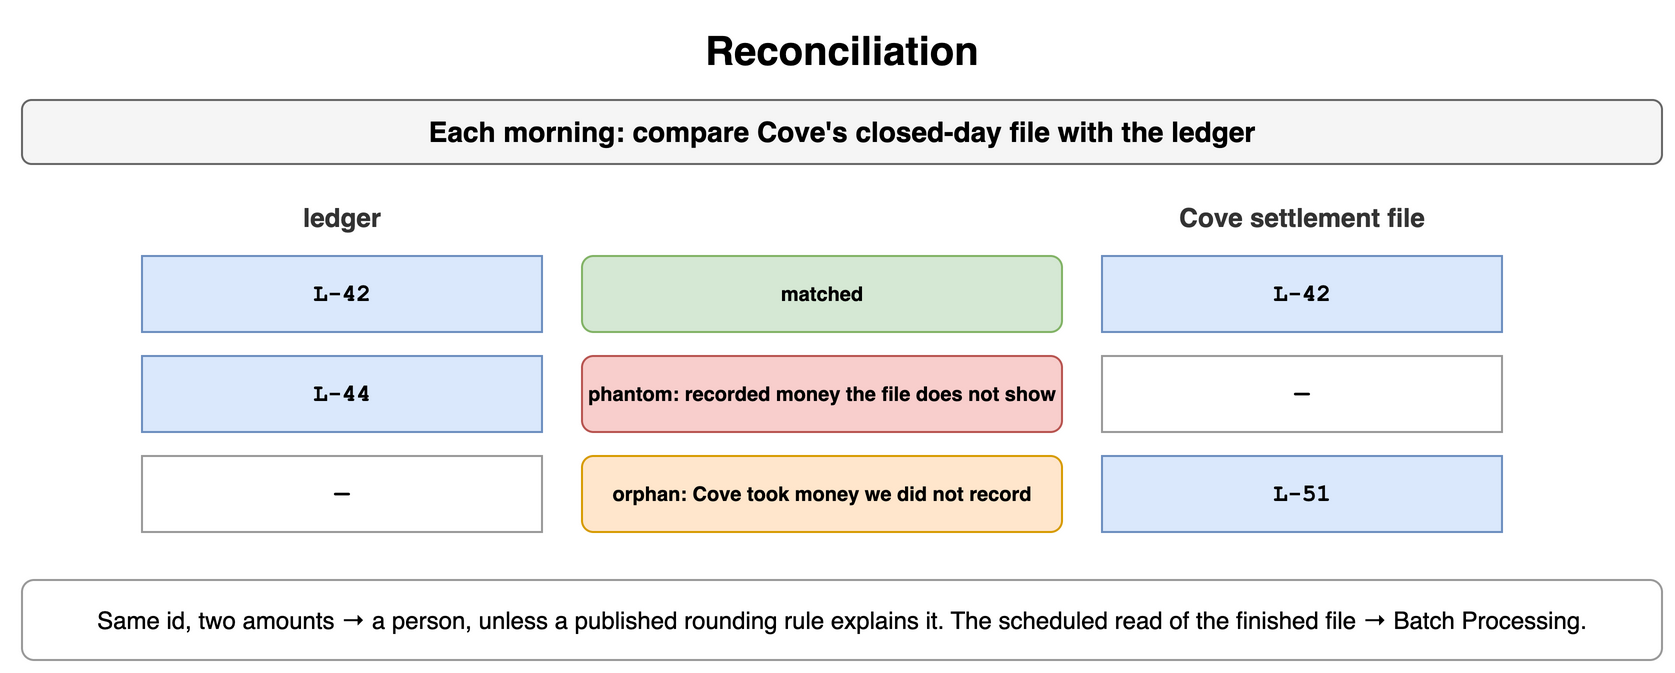

The diagram above was exported from draw.io. Its source (the exported page's mxGraphModel, read from the mxfile embedded in the PNG):
<mxGraphModel dx="900" dy="344" grid="1" gridSize="10" guides="1" tooltips="1" connect="1" arrows="1" fold="1" page="1" pageScale="1" pageWidth="900" pageHeight="344" math="0" shadow="0">
  <root>
    <mxCell id="0" />
    <mxCell id="1" parent="0" />
    <mxCell id="e1" value="Reconciliation" style="text;html=1;align=center;verticalAlign=middle;whiteSpace=wrap;fontSize=20;fontStyle=1;" vertex="1" parent="1">
      <mxGeometry x="40" y="10" width="820" height="30" as="geometry" />
    </mxCell>
    <mxCell id="e2" value="Each morning: compare Cove's closed-day file with the ledger" style="rounded=1;whiteSpace=wrap;html=1;fillColor=#f5f5f5;strokeColor=#666666;fontStyle=1;fontSize=14;" vertex="1" parent="1">
      <mxGeometry x="40" y="50" width="820" height="32" as="geometry" />
    </mxCell>
    <mxCell id="e3" value="ledger" style="text;html=1;whiteSpace=wrap;fontSize=11;align=center;verticalAlign=middle;fontSize=13;fontColor=#333333;fontStyle=1;" vertex="1" parent="1">
      <mxGeometry x="100" y="100" width="200" height="18" as="geometry" />
    </mxCell>
    <mxCell id="e4" value="Cove settlement file" style="text;html=1;whiteSpace=wrap;fontSize=11;align=center;verticalAlign=middle;fontSize=13;fontColor=#333333;fontStyle=1;" vertex="1" parent="1">
      <mxGeometry x="560" y="100" width="240" height="18" as="geometry" />
    </mxCell>
    <mxCell id="e5" value="L-42" style="rounded=0;whiteSpace=wrap;html=1;fontFamily=Courier New;fontStyle=1;fontSize=13;fillColor=#dae8fc;strokeColor=#6c8ebf;fontSize=12;" vertex="1" parent="1">
      <mxGeometry x="100" y="128" width="200" height="38" as="geometry" />
    </mxCell>
    <mxCell id="e6" value="L-42" style="rounded=0;whiteSpace=wrap;html=1;fontFamily=Courier New;fontStyle=1;fontSize=13;fillColor=#dae8fc;strokeColor=#6c8ebf;fontSize=12;" vertex="1" parent="1">
      <mxGeometry x="580" y="128" width="200" height="38" as="geometry" />
    </mxCell>
    <mxCell id="e7" value="matched" style="rounded=1;whiteSpace=wrap;html=1;fillColor=#d5e8d4;strokeColor=#82b366;fontSize=10;align=center;fontStyle=1;" vertex="1" parent="1">
      <mxGeometry x="320" y="128" width="240" height="38" as="geometry" />
    </mxCell>
    <mxCell id="e8" value="L-44" style="rounded=0;whiteSpace=wrap;html=1;fontFamily=Courier New;fontStyle=1;fontSize=13;fillColor=#dae8fc;strokeColor=#6c8ebf;fontSize=12;" vertex="1" parent="1">
      <mxGeometry x="100" y="178" width="200" height="38" as="geometry" />
    </mxCell>
    <mxCell id="e9" value="—" style="rounded=0;whiteSpace=wrap;html=1;fontFamily=Courier New;fontStyle=1;fontSize=13;fillColor=#ffffff;strokeColor=#999999;fontSize=12;" vertex="1" parent="1">
      <mxGeometry x="580" y="178" width="200" height="38" as="geometry" />
    </mxCell>
    <mxCell id="e10" value="phantom: recorded money the file does not show" style="rounded=1;whiteSpace=wrap;html=1;fillColor=#f8cecc;strokeColor=#b85450;fontSize=10;align=center;fontStyle=1;" vertex="1" parent="1">
      <mxGeometry x="320" y="178" width="240" height="38" as="geometry" />
    </mxCell>
    <mxCell id="e11" value="—" style="rounded=0;whiteSpace=wrap;html=1;fontFamily=Courier New;fontStyle=1;fontSize=13;fillColor=#ffffff;strokeColor=#999999;fontSize=12;" vertex="1" parent="1">
      <mxGeometry x="100" y="228" width="200" height="38" as="geometry" />
    </mxCell>
    <mxCell id="e12" value="L-51" style="rounded=0;whiteSpace=wrap;html=1;fontFamily=Courier New;fontStyle=1;fontSize=13;fillColor=#dae8fc;strokeColor=#6c8ebf;fontSize=12;" vertex="1" parent="1">
      <mxGeometry x="580" y="228" width="200" height="38" as="geometry" />
    </mxCell>
    <mxCell id="e13" value="orphan: Cove took money we did not record" style="rounded=1;whiteSpace=wrap;html=1;fillColor=#ffe6cc;strokeColor=#d79b00;fontSize=10;align=center;fontStyle=1;" vertex="1" parent="1">
      <mxGeometry x="320" y="228" width="240" height="38" as="geometry" />
    </mxCell>
    <mxCell id="e14" value="Same id, two amounts → a person, unless a published rounding rule explains it. The scheduled read of the finished file → Batch Processing." style="rounded=1;whiteSpace=wrap;html=1;fillColor=#ffffff;strokeColor=#999999;fontSize=12;align=center;" vertex="1" parent="1">
      <mxGeometry x="40" y="290" width="820" height="40" as="geometry" />
    </mxCell>
  </root>
</mxGraphModel>